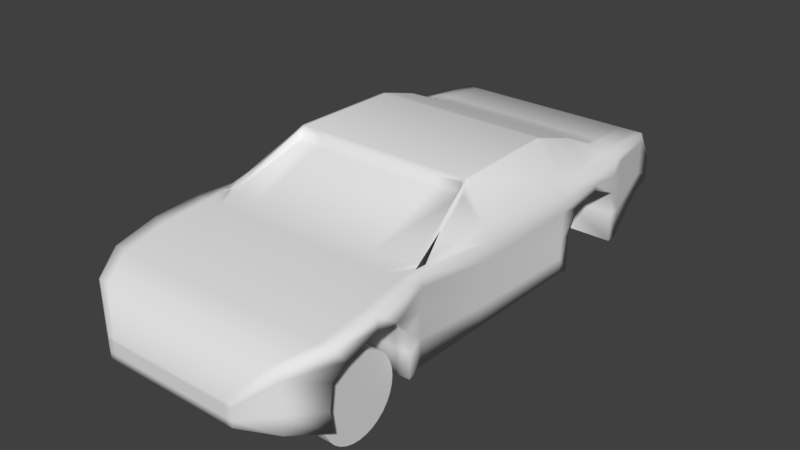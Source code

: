 # Source: RaceCar.blend  (saved by Blender 2.77.0; exported with 4.5.12 LTS)
import bpy
from mathutils import Matrix  # noqa: F401  (used for matrix-valued properties, if any)

bpy.ops.wm.read_factory_settings(use_empty=True)
scene = bpy.context.scene
scene.name = 'Scene'

# ---- collections
col_collection_1 = bpy.data.collections.new('Collection 1'); scene.collection.children.link(col_collection_1)

# ---- materials (node trees are filled in below, after node groups)
mat_material = bpy.data.materials.new('Material')
mat_material.alpha_threshold = 0.0
mat_material.use_transparent_shadow = False
mat_material.roughness = 0.5
mat_material.line_color = (0.0, 0.0, 0.0, 1.0)

# ---- material node trees

# ---- world
world_world = bpy.data.worlds.new('World'); scene.world = world_world
world_world.color = (0.05088, 0.05088, 0.05088)
world_world.use_sun_shadow = False
world_world.sun_shadow_jitter_overblur = 0.0
world_world.cycles.sampling_method = 'MANUAL'

# ---- meshes
me_cylinder_002 = bpy.data.meshes.new('Cylinder.002')
me_cylinder_002.from_pydata([(-0.2, 0.35, 1.4e-08), (0.2, 0.35, 1.038e-07), (-0.2, 0.3433, -0.06828), (0.2, 0.3433, -0.06828), (-0.2, 0.3234, -0.1339), (0.2, 0.3234, -0.1339), (-0.2, 0.291, -0.1944), (0.2, 0.291, -0.1944), (-0.2, 0.2475, -0.2475), (0.2, 0.2475, -0.2475), (-0.2, 0.1944, -0.291), (0.2, 0.1944, -0.291), (-0.2, 0.1339, -0.3234), (0.2, 0.1339, -0.3234), (-0.2, 0.06828, -0.3433), (0.2, 0.06828, -0.3433), (-0.2, 3.176e-07, -0.35), (0.2, 2.729e-07, -0.35), (-0.2, -0.06828, -0.3433), (0.2, -0.06828, -0.3433), (-0.2, -0.1339, -0.3234), (0.2, -0.1339, -0.3234), (-0.2, -0.1944, -0.291), (0.2, -0.1944, -0.291), (-0.2, -0.2475, -0.2475), (0.2, -0.2475, -0.2475), (-0.2, -0.291, -0.1944), (0.2, -0.291, -0.1944), (-0.2, -0.3234, -0.1339), (0.2, -0.3234, -0.1339), (-0.2, -0.3433, -0.06828), (0.2, -0.3433, -0.06828), (-0.2, -0.35, 8.036e-08), (0.2, -0.35, 1.553e-07), (-0.2, -0.3433, 0.06828), (0.2, -0.3433, 0.06828), (-0.2, -0.3234, 0.1339), (0.2, -0.3234, 0.1339), (-0.2, -0.291, 0.1944), (0.2, -0.291, 0.1944), (-0.2, -0.2475, 0.2475), (0.2, -0.2475, 0.2475), (-0.2, -0.1944, 0.291), (0.2, -0.1944, 0.291), (-0.2, -0.1339, 0.3234), (0.2, -0.1339, 0.3234), (-0.2, -0.06828, 0.3433), (0.2, -0.06828, 0.3433), (-0.2, 5.858e-07, 0.35), (0.2, 5.411e-07, 0.35), (-0.2, 0.06828, 0.3433), (0.2, 0.06828, 0.3433), (-0.2, 0.1339, 0.3234), (0.2, 0.1339, 0.3234), (-0.2, 0.1945, 0.291), (0.2, 0.1945, 0.291), (-0.2, 0.2475, 0.2475), (0.2, 0.2475, 0.2475), (-0.2, 0.291, 0.1944), (0.2, 0.291, 0.1944), (-0.2, 0.3234, 0.1339), (0.2, 0.3234, 0.1339), (-0.2, 0.3433, 0.06828), (0.2, 0.3433, 0.06828)], [], [(0, 1, 3, 2), (2, 3, 5, 4), (4, 5, 7, 6), (6, 7, 9, 8), (8, 9, 11, 10), (10, 11, 13, 12), (12, 13, 15, 14), (14, 15, 17, 16), (16, 17, 19, 18), (18, 19, 21, 20), (20, 21, 23, 22), (22, 23, 25, 24), (24, 25, 27, 26), (26, 27, 29, 28), (28, 29, 31, 30), (30, 31, 33, 32), (32, 33, 35, 34), (34, 35, 37, 36), (36, 37, 39, 38), (38, 39, 41, 40), (40, 41, 43, 42), (42, 43, 45, 44), (44, 45, 47, 46), (46, 47, 49, 48), (48, 49, 51, 50), (50, 51, 53, 52), (52, 53, 55, 54), (54, 55, 57, 56), (56, 57, 59, 58), (58, 59, 61, 60), (3, 1, 63, 61, 59, 57, 55, 53, 51, 49, 47, 45, 43, 41, 39, 37, 35, 33, 31, 29, 27, 25, 23, 21, 19, 17, 15, 13, 11, 9, 7, 5), (60, 61, 63, 62), (62, 63, 1, 0), (0, 2, 4, 6, 8, 10, 12, 14, 16, 18, 20, 22, 24, 26, 28, 30, 32, 34, 36, 38, 40, 42, 44, 46, 48, 50, 52, 54, 56, 58, 60, 62)])
me_cylinder_002.use_remesh_preserve_volume = False
me_cylinder_002.use_remesh_preserve_attributes = False
me_cylinder_002.use_mirror_vertex_groups = False
me_cylinder_002.update()
me_cube = bpy.data.meshes.new('Cube')
me_cube.from_pydata([(1.804, 4.85, -0.8564), (1.234, -4.748, -1.101), (1.804, 4.87, -0.4221), (1.234, -4.748, -0.7351), (2.076, -1.981, -1.24), (2.076, -1.981, 0.2406), (2.104, 3.326, -1.3), (2.104, 3.326, 0.2489), (2.108, -0.3951, -1.234), (2.108, -0.3951, 0.1559), (1.798, -4.402, -1.157), (1.798, -4.402, -0.1817), (1.878, 4.4, -0.896), (1.878, 4.4, 0.214), (2.126, 1.516, -1.246), (2.126, 1.516, 0.1712), (2.138, -3.829, -1.277), (2.138, -3.829, -0.00766), (2.146, -2.307, -1.263), (2.146, -2.24, 0.2239), (2.147, 1.684, -1.263), (2.147, 1.684, 0.1677), (2.149, 3.043, -1.271), (2.149, 3.043, 0.2251), (1.804, 4.867, -0.4876), (1.234, -4.748, -0.7903), (2.076, -1.981, 0.01728), (2.104, 3.326, 0.1138), (2.108, -0.3951, -0.1731), (1.798, -4.402, -0.3288), (1.878, 4.4, 0.04658), (2.126, 1.516, -0.161), (2.209, -3.633, -0.2512), (2.177, -2.587, -0.1924), (2.147, 1.844, -0.07937), (2.149, 3.043, -0.0596), (2.076, -1.981, -0.3296), (2.104, 3.326, -0.2762), (2.108, -0.3951, -0.6842), (1.798, -4.402, -0.5574), (1.878, 4.4, -0.2134), (2.126, 1.516, -0.6769), (2.138, -3.829, -0.4965), (2.146, -2.361, -0.4621), (2.147, 1.914, -0.2116), (2.149, 2.975, -0.3411), (1.804, 4.862, -0.5893), (1.234, -4.748, -0.876), (2.209, -3.033, 0.1341), (2.209, -3.033, -0.08214), (2.185, 2.363, 0.1899), (2.185, 2.363, 0.03432), (2.185, 2.363, -0.06325), (2.076, -1.981, -0.7849), (2.104, 3.326, -0.7881), (2.108, -0.3951, -0.9133), (1.798, -4.402, -0.8573), (1.878, 4.4, -0.5547), (2.126, 1.516, -0.9704), (2.138, -3.883, -0.9003), (2.146, -2.294, -0.8425), (2.147, 1.684, -0.5951), (2.149, 3.043, -0.7451), (1.804, 4.856, -0.7229), (1.234, -4.748, -0.9884), (1.023, 4.85, -0.8564), (0.738, -4.748, -1.101), (1.023, 4.87, -0.4221), (0.738, -4.748, -0.7351), (1.159, -1.981, 0.2406), (1.159, -1.981, -1.24), (1.173, 3.326, -1.3), (1.173, 3.326, 0.3649), (1.175, -0.3951, -1.234), (1.175, -0.3951, 0.9473), (1.02, -4.402, -0.1817), (1.02, -4.402, -1.157), (1.06, 4.4, 0.214), (1.06, 4.4, -0.896), (1.184, 1.516, 0.9566), (1.184, 1.516, -1.246), (1.19, -3.829, -1.277), (1.19, -3.829, -0.00766), (1.194, -2.24, 0.2239), (1.194, -2.307, -1.263), (1.194, 1.684, -1.263), (1.194, 1.684, 0.9085), (1.195, 3.043, 0.4393), (1.195, 3.043, -1.271), (1.023, 4.867, -0.4876), (0.738, -4.748, -0.7903), (0.738, -4.748, -0.876), (1.023, 4.862, -0.5893), (1.225, -3.033, 0.1341), (1.213, 2.363, 0.6986), (0.738, -4.748, -0.9884), (1.023, 4.856, -0.7229), (0.0, -1.981, 0.2406), (0.0, 3.326, 0.3649), (0.0, -0.3951, 0.9473), (0.0, -4.402, -0.1817), (0.0, 4.4, 0.214), (0.0, 1.516, 0.9566), (0.0, -3.829, -0.00766), (0.0, -2.24, 0.2239), (0.0, 1.684, 0.9085), (0.0, 3.043, 0.4393), (0.0, -3.033, 0.1341), (0.0, 2.363, 0.6986), (0.0, 4.85, -0.8564), (0.0, -4.748, -1.101), (0.0, 4.87, -0.4221), (0.0, -4.748, -0.7351), (0.0, -1.981, -1.24), (0.0, 3.326, -1.3), (0.0, -0.3951, -1.234), (0.0, -4.402, -1.157), (0.0, 4.4, -0.896), (0.0, 1.516, -1.246), (0.0, -3.829, -1.277), (0.0, -2.307, -1.263), (0.0, 1.684, -1.263), (0.0, 3.043, -1.271), (0.0, 4.867, -0.4876), (0.0, -4.748, -0.7903), (0.0, -4.748, -0.876), (0.0, 4.862, -0.5893), (0.0, -4.748, -0.9884), (0.0, 4.856, -0.7229), (1.209, -3.633, -0.2512), (1.177, -2.587, -0.1924), (1.138, -3.829, -0.4965), (1.146, -2.361, -0.4621), (1.209, -3.033, -0.08214), (1.138, -3.883, -0.9003), (1.146, -2.294, -0.8425), (1.192, -3.068, -1.27), (0.0, -3.068, -1.27), (1.147, 1.684, -1.263), (1.195, 3.043, -1.271), (1.147, 1.914, -0.2116), (1.149, 2.975, -0.3411), (1.185, 2.363, -0.06325), (1.147, 1.684, -0.5951), (1.149, 3.043, -0.7451), (1.947, -1.73, 0.2406), (1.638, 3.326, 0.3649), (1.642, -0.3951, 0.9473), (1.409, -4.402, -0.1817), (1.469, 4.4, 0.214), (1.589, 1.516, 0.9566), (1.664, -3.829, -0.00766), (1.67, -2.24, 0.2239), (1.605, 1.684, 0.9085), (1.65, 3.032, 0.3897), (1.717, -3.033, 0.1341), (1.633, 2.363, 0.6986), (1.413, 4.85, -0.8564), (0.9862, -4.748, -1.101), (1.413, 4.87, -0.4221), (0.9862, -4.748, -0.7351), (1.947, -1.73, -1.24), (1.638, 3.326, -1.3), (1.642, -0.3951, -1.234), (1.409, -4.402, -1.157), (1.469, 4.4, -0.896), (1.589, 1.516, -1.246), (1.664, -3.829, -1.277), (1.67, -2.307, -1.263), (1.605, 1.684, -1.263), (1.672, 3.043, -1.271), (1.413, 4.867, -0.4876), (0.9862, -4.748, -0.7903), (0.9862, -4.748, -0.876), (1.413, 4.862, -0.5893), (0.9862, -4.748, -0.9884), (1.413, 4.856, -0.7229), (1.638, -3.883, -0.9003), (1.638, -3.829, -0.4965), (1.709, -3.633, -0.2512), (1.709, -3.033, -0.08214), (1.677, -2.587, -0.1924), (1.646, -2.361, -0.4621), (1.646, -2.294, -0.8425), (1.935, -1.939, 0.2406), (1.871, 3.326, 0.3069), (1.951, -0.3951, 0.2878), (1.604, -4.402, -0.1817), (1.673, 4.4, 0.214), (1.93, 1.516, 0.3021), (1.901, -3.829, -0.00766), (1.908, -2.24, 0.2239), (1.937, 1.684, 0.2912), (1.848, 3.081, 0.2802), (1.963, -3.033, 0.1341), (1.956, 2.363, 0.2747), (1.888, -3.829, -0.4965), (1.959, -3.033, -0.08214), (1.927, -2.587, -0.1924), (1.896, -2.294, -0.8425), (1.608, 4.85, -0.8564), (1.11, -4.748, -1.101), (1.608, 4.87, -0.4221), (1.11, -4.748, -0.7351), (2.011, -1.856, -1.24), (1.871, 3.326, -1.3), (1.994, -0.3951, -1.234), (1.604, -4.402, -1.157), (1.673, 4.4, -0.896), (1.897, 1.516, -1.246), (1.901, -3.829, -1.277), (1.908, -2.307, -1.263), (1.876, 1.684, -1.263), (1.608, 4.867, -0.4876), (1.11, -4.748, -0.7903), (1.11, -4.748, -0.876), (1.608, 4.862, -0.5893), (1.11, -4.748, -0.9884), (1.608, 4.856, -0.7229), (1.888, -3.883, -0.9003), (1.959, -3.633, -0.2512), (1.896, -2.361, -0.4621), (2.104, -0.5832, -1.235), (2.104, -0.5832, 0.1659), (2.104, -0.5832, -0.1505), (2.104, -0.5832, -0.6422), (2.104, -0.5832, -0.8981), (1.173, -0.5832, -1.235), (1.173, -0.5082, 0.7635), (0.0, -0.5082, 0.7635), (0.0, -0.5832, -1.235), (1.678, -0.5534, 0.7635), (1.678, -0.5534, -1.235), (1.996, -0.5683, -1.235), (1.949, -0.5782, 0.2822), (1.365, 4.85, -0.8564), (0.9557, -4.748, -1.101), (1.365, 4.87, -0.4221), (0.9557, -4.748, -0.7351), (1.85, -1.761, -1.24), (1.581, 3.326, -1.3), (1.584, -0.3951, -1.234), (1.361, -4.402, -1.157), (1.419, 4.4, -0.896), (1.539, 1.516, -1.246), (1.606, -3.829, -1.277), (1.611, -2.307, -1.263), (1.554, 1.684, -1.263), (1.614, 3.043, -1.271), (1.365, 4.867, -0.4876), (0.9557, -4.748, -0.7903), (0.9557, -4.748, -0.876), (1.365, 4.862, -0.5893), (0.9557, -4.748, -0.9884), (1.365, 4.856, -0.7229), (1.577, -3.883, -0.9003), (1.648, -3.633, -0.2512), (1.584, -2.361, -0.4621), (1.85, -1.761, 0.2406), (1.581, 3.326, 0.3649), (1.584, -0.3951, 0.9473), (1.361, -4.402, -0.1817), (1.419, 4.4, 0.214), (1.539, 1.516, 0.9566), (1.606, -3.829, -0.00766), (1.611, -2.24, 0.2239), (1.554, 1.684, 0.9085), (1.594, 3.033, 0.3958), (1.657, -3.033, 0.1341), (1.582, 2.363, 0.6986), (1.577, -3.829, -0.4965), (1.648, -3.033, -0.08214), (1.616, -2.587, -0.1924), (1.584, -2.294, -0.8425), (1.616, -0.4821, 0.7635), (1.616, -0.5571, -1.235), (1.678, -0.5534, 0.8601), (1.616, -0.5571, 0.8601), (1.174, -0.4891, 0.9054), (0.0, -0.4891, 0.9054), (1.6, -0.4761, 0.9054)], [], [(29, 11, 3, 25), (224, 223, 5, 26), (30, 13, 7, 27), (31, 15, 9, 28), (32, 17, 11, 29), (24, 2, 13, 30), (34, 21, 15, 31), (49, 48, 17, 32), (26, 5, 19, 33), (51, 50, 21, 34), (27, 7, 23, 35), (37, 27, 35, 45), (52, 51, 34, 44), (36, 26, 33, 43), (44, 34, 31, 41), (46, 24, 30, 40), (42, 32, 29, 39), (41, 31, 28, 38), (40, 30, 27, 37), (225, 224, 26, 36), (39, 29, 25, 47), (56, 39, 47, 64), (226, 225, 36, 53), (57, 40, 37, 54), (58, 41, 38, 55), (59, 42, 39, 56), (63, 46, 40, 57), (61, 44, 41, 58), (53, 36, 43, 60), (54, 37, 45, 62), (33, 19, 48, 49), (45, 35, 51, 52), (35, 23, 50, 51), (6, 54, 62, 22), (4, 53, 60, 18), (20, 61, 58, 14), (0, 63, 57, 12), (16, 59, 56, 10), (14, 58, 55, 8), (12, 57, 54, 6), (222, 226, 53, 4), (10, 56, 64, 1), (96, 65, 109, 128), (90, 68, 112, 124), (121, 122, 88, 85), (137, 120, 84, 136), (252, 254, 96, 92), (236, 253, 95, 66), (267, 87, 94, 269), (265, 83, 93, 268), (249, 252, 92, 89), (253, 251, 91, 95), (251, 250, 90, 91), (237, 249, 89, 67), (240, 248, 88, 71), (259, 72, 87, 267), (269, 94, 86, 266), (239, 246, 84, 70), (258, 69, 83, 265), (268, 93, 82, 264), (247, 244, 80, 85), (266, 86, 79, 263), (235, 243, 78, 65), (237, 67, 77, 262), (245, 242, 76, 81), (264, 82, 75, 261), (263, 79, 74, 260), (244, 241, 73, 80), (262, 77, 72, 259), (243, 240, 71, 78), (275, 239, 70, 227), (274, 228, 69, 258), (254, 235, 65, 96), (250, 238, 68, 90), (261, 75, 68, 238), (242, 236, 66, 76), (75, 100, 112, 68), (76, 66, 110, 116), (228, 229, 97, 69), (227, 70, 113, 230), (78, 71, 114, 117), (77, 101, 98, 72), (80, 73, 115, 118), (79, 102, 99, 74), (82, 103, 100, 75), (81, 76, 116, 119), (67, 111, 101, 77), (65, 78, 117, 109), (86, 105, 102, 79), (85, 80, 118, 121), (93, 107, 103, 82), (69, 97, 104, 83), (70, 84, 120, 113), (94, 108, 105, 86), (72, 98, 106, 87), (71, 88, 122, 114), (67, 89, 123, 111), (91, 90, 124, 125), (95, 91, 125, 127), (89, 92, 126, 123), (83, 104, 107, 93), (87, 106, 108, 94), (66, 95, 127, 110), (92, 96, 128, 126), (270, 255, 134, 131), (271, 256, 129, 133), (272, 271, 133, 130), (273, 257, 132, 135), (256, 270, 131, 129), (257, 272, 130, 132), (255, 245, 81, 134), (273, 135, 84, 246), (119, 137, 136, 81), (136, 84, 135, 134, 81), (134, 135, 132, 131), (131, 132, 130, 129), (133, 129, 130), (61, 20, 138, 143), (62, 45, 141, 144), (22, 62, 144, 139), (45, 52, 142, 141), (52, 44, 140, 142), (44, 61, 143, 140), (88, 139, 144, 143, 138, 85), (143, 144, 141, 140), (142, 140, 141), (199, 183, 168, 211), (219, 210, 167, 177), (221, 198, 181, 182), (220, 196, 178, 179), (199, 221, 182, 183), (198, 197, 180, 181), (197, 220, 179, 180), (196, 219, 177, 178), (207, 201, 158, 164), (187, 148, 160, 203), (214, 203, 160, 172), (218, 200, 157, 176), (234, 231, 145, 184), (233, 204, 161, 232), (208, 205, 162, 165), (188, 149, 146, 185), (209, 206, 163, 166), (189, 150, 147, 186), (190, 151, 148, 187), (210, 207, 164, 167), (202, 159, 149, 188), (200, 208, 165, 157), (192, 153, 150, 189), (212, 209, 166, 169), (194, 155, 151, 190), (184, 145, 152, 191), (204, 211, 168, 161), (195, 156, 153, 192), (185, 146, 154, 193), (205, 22, 170, 162), (202, 213, 171, 159), (215, 214, 172, 173), (217, 215, 173, 175), (213, 216, 174, 171), (191, 152, 155, 194), (193, 154, 156, 195), (201, 217, 175, 158), (216, 218, 176, 174), (46, 63, 218, 216), (1, 64, 217, 201), (23, 193, 195, 50), (19, 191, 194, 48), (24, 46, 216, 213), (64, 47, 215, 217), (47, 25, 214, 215), (2, 24, 213, 202), (6, 22, 205), (7, 185, 193, 23), (50, 195, 192, 21), (4, 18, 211, 204), (5, 184, 191, 19), (48, 194, 190, 17), (20, 14, 209, 212), (21, 192, 189, 15), (0, 12, 208, 200), (2, 202, 188, 13), (16, 10, 207, 210), (17, 190, 187, 11), (15, 189, 186, 9), (14, 8, 206, 209), (13, 188, 185, 7), (12, 6, 205, 208), (222, 4, 204, 233), (223, 234, 184, 5), (63, 0, 200, 218), (25, 3, 203, 214), (11, 187, 203, 3), (10, 1, 201, 207), (42, 59, 219, 196), (49, 32, 220, 197), (33, 49, 197, 198), (60, 43, 221, 199), (32, 42, 196, 220), (43, 33, 198, 221), (59, 16, 210, 219), (60, 199, 211, 18), (9, 186, 234, 223), (8, 222, 233, 206), (206, 233, 232, 163), (186, 147, 231, 234), (73, 227, 230, 115), (278, 279, 229, 228), (280, 278, 228, 274), (241, 275, 227, 73), (8, 55, 226, 222), (55, 38, 225, 226), (38, 28, 224, 225), (28, 9, 223, 224), (163, 232, 275, 241), (274, 258, 277), (183, 273, 246, 168), (177, 167, 245, 255), (182, 181, 272, 257), (179, 178, 270, 256), (183, 182, 257, 273), (181, 180, 271, 272), (180, 179, 256, 271), (178, 177, 255, 270), (164, 158, 236, 242), (148, 261, 238, 160), (172, 160, 238, 250), (176, 157, 235, 254), (145, 231, 276), (232, 161, 239, 275), (165, 162, 240, 243), (149, 262, 259, 146), (166, 163, 241, 244), (150, 263, 260, 147), (151, 264, 261, 148), (167, 164, 242, 245), (159, 237, 262, 149), (157, 165, 243, 235), (153, 266, 263, 150), (169, 166, 244, 247), (155, 268, 264, 151), (145, 258, 265, 152), (161, 168, 246, 239), (156, 269, 266, 153), (146, 259, 267, 154), (162, 170, 248, 240), (159, 171, 249, 237), (173, 172, 250, 251), (175, 173, 251, 253), (171, 174, 252, 249), (152, 265, 268, 155), (154, 267, 269, 156), (158, 175, 253, 236), (174, 176, 254, 252), (147, 260, 277, 276), (276, 277, 258, 145), (274, 277, 260, 280), (231, 147, 276), (260, 74, 278, 280), (74, 99, 279, 278)])
me_cube.polygons.foreach_set('use_smooth', [True] * 260)
me_cube.materials.append(mat_material)
me_cube.use_remesh_preserve_volume = False
me_cube.use_remesh_preserve_attributes = False
me_cube.use_mirror_vertex_groups = False
me_cube.update()

# ---- objects
ob_wheel = bpy.data.objects.new('Wheel', me_cylinder_002)
ob_car_body = bpy.data.objects.new('Car Body', me_cube)

# ---- transforms, parenting, visibility, modifiers, constraints
ob_wheel.location = (1.5, -3.083, -1.253)
ob_wheel.scale = (2.0, 2.0, 2.0)
ob_wheel.lineart.crease_threshold = 0.0
ob_car_body.location = (0.0, 0.0, 0.0)
ob_car_body.lock_rotations_4d = False
ob_car_body.empty_display_type = 'ARROWS'
ob_car_body.lineart.crease_threshold = 0.0
_m = ob_car_body.modifiers.new('Mirror', 'MIRROR')
_m.use_clip = True

# ---- collection membership
col_collection_1.objects.link(ob_wheel)
col_collection_1.objects.link(ob_car_body)

# ---- scene / render settings (as saved in the file)
scene.frame_start = 1; scene.frame_end = 250; scene.frame_set(1)
scene.render.engine = 'BLENDER_EEVEE_NEXT'
scene.render.resolution_percentage = 50
scene.render.dither_intensity = 0.0
scene.cycles.use_denoising = False
scene.cycles.samples = 128
scene.cycles.sampling_pattern = 'TABULATED_SOBOL'
scene.cycles.light_sampling_threshold = 0.0
scene.cycles.use_adaptive_sampling = False
scene.cycles.use_light_tree = False
scene.cycles.blur_glossy = 0.0
scene.cycles.sample_clamp_indirect = 0.0
scene.view_settings.view_transform = 'Standard'
bpy.context.view_layer.update()

# ---- added for rendering (the .blend has no active camera and no usable light): camera, sun
cam_auto = bpy.data.cameras.new('AutoCamera')
cam_auto.lens = 50.0
cam_auto.sensor_width = 36.0
cam_auto.clip_end = 1000.0
ob_auto_camera = bpy.data.objects.new('AutoCamera', cam_auto)
scene.collection.objects.link(ob_auto_camera)
ob_auto_camera.location = (10.1561, -12.1265, 7.62684)
ob_auto_camera.rotation_euler = (1.09748, -7.21219e-08, 0.694738)
scene.camera = ob_auto_camera
light_auto_sun = bpy.data.lights.new('AutoSun', 'SUN')
light_auto_sun.energy = 3.0
light_auto_sun.angle = 0.0523599
ob_auto_sun = bpy.data.objects.new('AutoSun', light_auto_sun)
scene.collection.objects.link(ob_auto_sun)
ob_auto_sun.rotation_euler = (0.872665, 0.174533, 0.523599)
bpy.context.view_layer.update()
